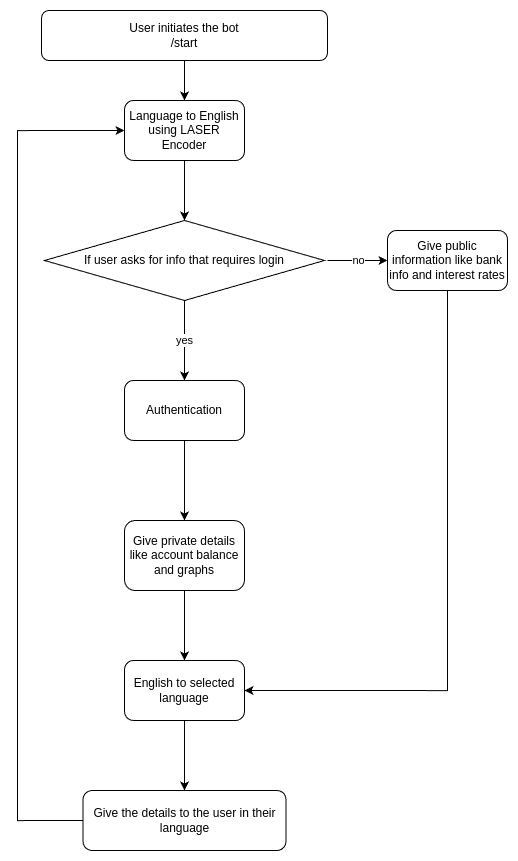

The diagram above was exported from draw.io. Its source (the exported page's mxGraphModel, read from the mxfile embedded in the PNG):
<mxGraphModel dx="1400" dy="1929" grid="1" gridSize="10" guides="1" tooltips="1" connect="1" arrows="1" fold="1" page="1" pageScale="1" pageWidth="827" pageHeight="1169" math="0" shadow="0">
  <root>
    <mxCell id="0" />
    <mxCell id="1" parent="0" />
    <mxCell id="akPiwqI5_nwpXBHvvNG1-1" value="User initiates the bot&lt;br&gt;/start" style="rounded=1;whiteSpace=wrap;html=1;" vertex="1" parent="1">
      <mxGeometry x="354" y="-20" width="286" height="50" as="geometry" />
    </mxCell>
    <mxCell id="akPiwqI5_nwpXBHvvNG1-2" value="" style="endArrow=classic;html=1;rounded=0;entryX=0.5;entryY=0;entryDx=0;entryDy=0;exitX=0.5;exitY=1;exitDx=0;exitDy=0;" edge="1" parent="1" source="akPiwqI5_nwpXBHvvNG1-11" target="akPiwqI5_nwpXBHvvNG1-3">
      <mxGeometry width="50" height="50" relative="1" as="geometry">
        <mxPoint x="500" y="90" as="sourcePoint" />
        <mxPoint x="497" y="220" as="targetPoint" />
      </mxGeometry>
    </mxCell>
    <mxCell id="akPiwqI5_nwpXBHvvNG1-3" value="If user asks for info that requires login" style="rhombus;whiteSpace=wrap;html=1;" vertex="1" parent="1">
      <mxGeometry x="357" y="190" width="280" height="80" as="geometry" />
    </mxCell>
    <mxCell id="akPiwqI5_nwpXBHvvNG1-5" value="Give private details like account balance and graphs" style="rounded=1;whiteSpace=wrap;html=1;" vertex="1" parent="1">
      <mxGeometry x="437" y="490" width="120" height="70" as="geometry" />
    </mxCell>
    <mxCell id="akPiwqI5_nwpXBHvvNG1-17" style="edgeStyle=orthogonalEdgeStyle;rounded=0;orthogonalLoop=1;jettySize=auto;html=1;exitX=0.5;exitY=1;exitDx=0;exitDy=0;entryX=1;entryY=0.5;entryDx=0;entryDy=0;" edge="1" parent="1" source="akPiwqI5_nwpXBHvvNG1-6" target="akPiwqI5_nwpXBHvvNG1-16">
      <mxGeometry relative="1" as="geometry" />
    </mxCell>
    <mxCell id="akPiwqI5_nwpXBHvvNG1-6" value="Give public information like bank info and interest rates" style="rounded=1;whiteSpace=wrap;html=1;" vertex="1" parent="1">
      <mxGeometry x="700" y="200" width="120" height="60" as="geometry" />
    </mxCell>
    <mxCell id="akPiwqI5_nwpXBHvvNG1-7" value="yes" style="endArrow=classic;html=1;rounded=0;exitX=0.5;exitY=1;exitDx=0;exitDy=0;" edge="1" parent="1" source="akPiwqI5_nwpXBHvvNG1-3">
      <mxGeometry width="50" height="50" relative="1" as="geometry">
        <mxPoint x="470" y="320" as="sourcePoint" />
        <mxPoint x="497" y="350" as="targetPoint" />
        <Array as="points">
          <mxPoint x="497" y="350" />
        </Array>
      </mxGeometry>
    </mxCell>
    <mxCell id="akPiwqI5_nwpXBHvvNG1-8" value="no" style="endArrow=classic;html=1;rounded=0;entryX=0;entryY=0.5;entryDx=0;entryDy=0;" edge="1" parent="1" target="akPiwqI5_nwpXBHvvNG1-6">
      <mxGeometry width="50" height="50" relative="1" as="geometry">
        <mxPoint x="640" y="230" as="sourcePoint" />
        <mxPoint x="520" y="270" as="targetPoint" />
      </mxGeometry>
    </mxCell>
    <mxCell id="akPiwqI5_nwpXBHvvNG1-9" value="Authentication" style="rounded=1;whiteSpace=wrap;html=1;" vertex="1" parent="1">
      <mxGeometry x="437" y="350" width="120" height="60" as="geometry" />
    </mxCell>
    <mxCell id="akPiwqI5_nwpXBHvvNG1-10" value="" style="endArrow=classic;html=1;rounded=0;entryX=0.5;entryY=0;entryDx=0;entryDy=0;exitX=0.5;exitY=1;exitDx=0;exitDy=0;" edge="1" parent="1" source="akPiwqI5_nwpXBHvvNG1-9" target="akPiwqI5_nwpXBHvvNG1-5">
      <mxGeometry width="50" height="50" relative="1" as="geometry">
        <mxPoint x="470" y="320" as="sourcePoint" />
        <mxPoint x="520" y="270" as="targetPoint" />
      </mxGeometry>
    </mxCell>
    <mxCell id="akPiwqI5_nwpXBHvvNG1-11" value="Language to English using LASER Encoder" style="rounded=1;whiteSpace=wrap;html=1;" vertex="1" parent="1">
      <mxGeometry x="437" y="70" width="120" height="60" as="geometry" />
    </mxCell>
    <mxCell id="akPiwqI5_nwpXBHvvNG1-12" value="" style="endArrow=classic;html=1;rounded=0;exitX=0.5;exitY=1;exitDx=0;exitDy=0;entryX=0.5;entryY=0;entryDx=0;entryDy=0;" edge="1" parent="1" source="akPiwqI5_nwpXBHvvNG1-1" target="akPiwqI5_nwpXBHvvNG1-11">
      <mxGeometry width="50" height="50" relative="1" as="geometry">
        <mxPoint x="470" y="230" as="sourcePoint" />
        <mxPoint x="520" y="180" as="targetPoint" />
      </mxGeometry>
    </mxCell>
    <mxCell id="akPiwqI5_nwpXBHvvNG1-15" value="" style="endArrow=classic;html=1;rounded=0;exitX=0.5;exitY=1;exitDx=0;exitDy=0;" edge="1" parent="1" source="akPiwqI5_nwpXBHvvNG1-5" target="akPiwqI5_nwpXBHvvNG1-16">
      <mxGeometry width="50" height="50" relative="1" as="geometry">
        <mxPoint x="470" y="490" as="sourcePoint" />
        <mxPoint x="500" y="650" as="targetPoint" />
      </mxGeometry>
    </mxCell>
    <mxCell id="akPiwqI5_nwpXBHvvNG1-16" value="English to selected language" style="rounded=1;whiteSpace=wrap;html=1;" vertex="1" parent="1">
      <mxGeometry x="437" y="630" width="120" height="60" as="geometry" />
    </mxCell>
    <mxCell id="akPiwqI5_nwpXBHvvNG1-21" style="edgeStyle=orthogonalEdgeStyle;rounded=0;orthogonalLoop=1;jettySize=auto;html=1;exitX=0;exitY=0.5;exitDx=0;exitDy=0;entryX=0;entryY=0.5;entryDx=0;entryDy=0;" edge="1" parent="1" source="akPiwqI5_nwpXBHvvNG1-18" target="akPiwqI5_nwpXBHvvNG1-11">
      <mxGeometry relative="1" as="geometry">
        <Array as="points">
          <mxPoint x="330" y="790" />
          <mxPoint x="330" y="100" />
        </Array>
      </mxGeometry>
    </mxCell>
    <mxCell id="akPiwqI5_nwpXBHvvNG1-18" value="Give the details to the user in their language" style="rounded=1;whiteSpace=wrap;html=1;" vertex="1" parent="1">
      <mxGeometry x="395.5" y="760" width="203" height="60" as="geometry" />
    </mxCell>
    <mxCell id="akPiwqI5_nwpXBHvvNG1-19" value="" style="endArrow=classic;html=1;rounded=0;exitX=0.5;exitY=1;exitDx=0;exitDy=0;entryX=0.5;entryY=0;entryDx=0;entryDy=0;" edge="1" parent="1" source="akPiwqI5_nwpXBHvvNG1-16" target="akPiwqI5_nwpXBHvvNG1-18">
      <mxGeometry width="50" height="50" relative="1" as="geometry">
        <mxPoint x="470" y="590" as="sourcePoint" />
        <mxPoint x="520" y="540" as="targetPoint" />
      </mxGeometry>
    </mxCell>
  </root>
</mxGraphModel>